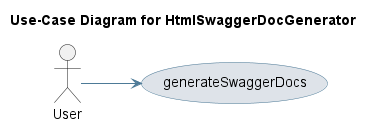

The diagram above was rendered by PlantUML. Its source (embedded in the PNG):
@startuml
skinparam usecase {
 BackgroundColor #DEE3E9 
 BorderColor #4D7A97 
 ArrowColor #4D7A97 
}
left to right direction
title Use-Case Diagram for HtmlSwaggerDocGenerator

actor User
usecase "generateSwaggerDocs" as UC_generateSwaggerDocs
User --> UC_generateSwaggerDocs
@enduml